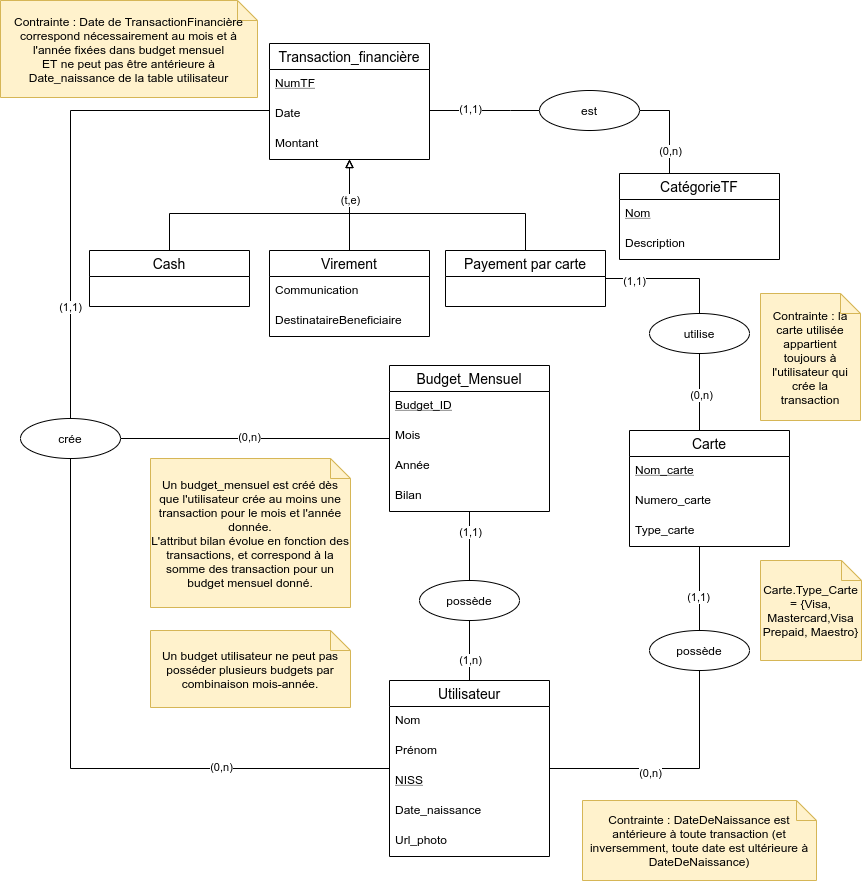

The diagram above was exported from draw.io. Its source (the exported page's mxGraphModel, read from the mxfile embedded in the PNG):
<mxGraphModel dx="2935" dy="4293" grid="1" gridSize="10" guides="1" tooltips="1" connect="1" arrows="1" fold="1" page="1" pageScale="1" pageWidth="827" pageHeight="1169" math="0" shadow="0">
  <root>
    <mxCell id="0" />
    <mxCell id="1" parent="0" />
    <mxCell id="MI2gqzXf_0UEoELnbjnr-114" style="edgeStyle=orthogonalEdgeStyle;rounded=0;orthogonalLoop=1;jettySize=auto;html=1;startArrow=none;startFill=0;endArrow=none;endFill=0;entryX=0.5;entryY=0;entryDx=0;entryDy=0;" parent="1" source="MI2gqzXf_0UEoELnbjnr-11" target="MI2gqzXf_0UEoELnbjnr-111" edge="1">
      <mxGeometry relative="1" as="geometry">
        <mxPoint x="-2531" y="-2977" as="targetPoint" />
        <Array as="points">
          <mxPoint x="-2400" y="-3390" />
        </Array>
      </mxGeometry>
    </mxCell>
    <mxCell id="MI2gqzXf_0UEoELnbjnr-115" value="(1,1)" style="edgeLabel;html=1;align=center;verticalAlign=middle;resizable=0;points=[];" parent="MI2gqzXf_0UEoELnbjnr-114" vertex="1" connectable="0">
      <mxGeometry x="0.5581" y="-1" relative="1" as="geometry">
        <mxPoint as="offset" />
      </mxGeometry>
    </mxCell>
    <mxCell id="Yn_RULRry2PfubQYLLjz-24" style="edgeStyle=orthogonalEdgeStyle;rounded=0;orthogonalLoop=1;jettySize=auto;html=1;entryX=0.5;entryY=0;entryDx=0;entryDy=0;startArrow=block;startFill=0;endArrow=none;endFill=0;" parent="1" source="MI2gqzXf_0UEoELnbjnr-11" target="Yn_RULRry2PfubQYLLjz-8" edge="1">
      <mxGeometry relative="1" as="geometry">
        <Array as="points">
          <mxPoint x="-2121" y="-3250" />
        </Array>
      </mxGeometry>
    </mxCell>
    <mxCell id="Yn_RULRry2PfubQYLLjz-25" style="edgeStyle=orthogonalEdgeStyle;rounded=0;orthogonalLoop=1;jettySize=auto;html=1;entryX=0.5;entryY=0;entryDx=0;entryDy=0;startArrow=block;startFill=0;endArrow=none;endFill=0;" parent="1" source="MI2gqzXf_0UEoELnbjnr-11" target="Yn_RULRry2PfubQYLLjz-12" edge="1">
      <mxGeometry relative="1" as="geometry">
        <Array as="points">
          <mxPoint x="-2121" y="-3287" />
          <mxPoint x="-1945" y="-3287" />
        </Array>
      </mxGeometry>
    </mxCell>
    <mxCell id="Yn_RULRry2PfubQYLLjz-37" style="edgeStyle=orthogonalEdgeStyle;rounded=0;orthogonalLoop=1;jettySize=auto;html=1;entryX=0;entryY=0.5;entryDx=0;entryDy=0;startArrow=none;startFill=0;endArrow=none;endFill=0;" parent="1" source="MI2gqzXf_0UEoELnbjnr-11" target="MI2gqzXf_0UEoELnbjnr-29" edge="1">
      <mxGeometry relative="1" as="geometry">
        <Array as="points">
          <mxPoint x="-1960" y="-3390" />
          <mxPoint x="-1960" y="-3390" />
        </Array>
      </mxGeometry>
    </mxCell>
    <mxCell id="Yn_RULRry2PfubQYLLjz-38" value="(1,1)" style="edgeLabel;html=1;align=center;verticalAlign=middle;resizable=0;points=[];" parent="Yn_RULRry2PfubQYLLjz-37" vertex="1" connectable="0">
      <mxGeometry x="-0.2342" y="-3" relative="1" as="geometry">
        <mxPoint x="-2" y="-5" as="offset" />
      </mxGeometry>
    </mxCell>
    <mxCell id="Yn_RULRry2PfubQYLLjz-39" style="edgeStyle=orthogonalEdgeStyle;rounded=0;orthogonalLoop=1;jettySize=auto;html=1;entryX=0.5;entryY=0;entryDx=0;entryDy=0;startArrow=block;startFill=0;endArrow=none;endFill=0;" parent="1" source="MI2gqzXf_0UEoELnbjnr-11" target="Yn_RULRry2PfubQYLLjz-4" edge="1">
      <mxGeometry relative="1" as="geometry">
        <Array as="points">
          <mxPoint x="-2121" y="-3287" />
          <mxPoint x="-2301" y="-3287" />
        </Array>
      </mxGeometry>
    </mxCell>
    <mxCell id="Yn_RULRry2PfubQYLLjz-40" value="(t,e)" style="edgeLabel;html=1;align=center;verticalAlign=middle;resizable=0;points=[];" parent="Yn_RULRry2PfubQYLLjz-39" vertex="1" connectable="0">
      <mxGeometry x="-0.7929" y="1" relative="1" as="geometry">
        <mxPoint x="-1" y="12" as="offset" />
      </mxGeometry>
    </mxCell>
    <mxCell id="MI2gqzXf_0UEoELnbjnr-11" value="Transaction_financière" style="swimlane;fontStyle=0;childLayout=stackLayout;horizontal=1;startSize=26;horizontalStack=0;resizeParent=1;resizeParentMax=0;resizeLast=0;collapsible=1;marginBottom=0;align=center;fontSize=14;" parent="1" vertex="1">
      <mxGeometry x="-2201" y="-3457" width="160" height="116" as="geometry" />
    </mxCell>
    <mxCell id="MI2gqzXf_0UEoELnbjnr-12" value="NumTF" style="text;strokeColor=none;fillColor=none;spacingLeft=4;spacingRight=4;overflow=hidden;rotatable=0;points=[[0,0.5],[1,0.5]];portConstraint=eastwest;fontSize=12;fontStyle=4" parent="MI2gqzXf_0UEoELnbjnr-11" vertex="1">
      <mxGeometry y="26" width="160" height="30" as="geometry" />
    </mxCell>
    <mxCell id="MI2gqzXf_0UEoELnbjnr-13" value="Date" style="text;strokeColor=none;fillColor=none;spacingLeft=4;spacingRight=4;overflow=hidden;rotatable=0;points=[[0,0.5],[1,0.5]];portConstraint=eastwest;fontSize=12;" parent="MI2gqzXf_0UEoELnbjnr-11" vertex="1">
      <mxGeometry y="56" width="160" height="30" as="geometry" />
    </mxCell>
    <mxCell id="MI2gqzXf_0UEoELnbjnr-14" value="Montant" style="text;strokeColor=none;fillColor=none;spacingLeft=4;spacingRight=4;overflow=hidden;rotatable=0;points=[[0,0.5],[1,0.5]];portConstraint=eastwest;fontSize=12;" parent="MI2gqzXf_0UEoELnbjnr-11" vertex="1">
      <mxGeometry y="86" width="160" height="30" as="geometry" />
    </mxCell>
    <mxCell id="MI2gqzXf_0UEoELnbjnr-39" style="edgeStyle=orthogonalEdgeStyle;rounded=0;orthogonalLoop=1;jettySize=auto;html=1;entryX=0.5;entryY=0;entryDx=0;entryDy=0;startArrow=none;startFill=0;endArrow=none;endFill=0;" parent="1" source="MI2gqzXf_0UEoELnbjnr-29" target="MI2gqzXf_0UEoELnbjnr-30" edge="1">
      <mxGeometry relative="1" as="geometry">
        <Array as="points">
          <mxPoint x="-1801" y="-3390" />
          <mxPoint x="-1801" y="-3327" />
        </Array>
      </mxGeometry>
    </mxCell>
    <mxCell id="MI2gqzXf_0UEoELnbjnr-125" value="(0,n)" style="edgeLabel;html=1;align=center;verticalAlign=middle;resizable=0;points=[];" parent="MI2gqzXf_0UEoELnbjnr-39" vertex="1" connectable="0">
      <mxGeometry x="-0.2082" y="2" relative="1" as="geometry">
        <mxPoint x="-2" y="21" as="offset" />
      </mxGeometry>
    </mxCell>
    <mxCell id="MI2gqzXf_0UEoELnbjnr-29" value="est" style="ellipse;whiteSpace=wrap;html=1;align=center;" parent="1" vertex="1">
      <mxGeometry x="-1931" y="-3410" width="100" height="40" as="geometry" />
    </mxCell>
    <mxCell id="MI2gqzXf_0UEoELnbjnr-30" value="CatégorieTF" style="swimlane;fontStyle=0;childLayout=stackLayout;horizontal=1;startSize=26;horizontalStack=0;resizeParent=1;resizeParentMax=0;resizeLast=0;collapsible=1;marginBottom=0;align=center;fontSize=14;" parent="1" vertex="1">
      <mxGeometry x="-1851" y="-3327" width="160" height="86" as="geometry" />
    </mxCell>
    <mxCell id="qMg7hgLvAIsX80fYRiLk-3" value="Nom" style="text;strokeColor=none;fillColor=none;spacingLeft=4;spacingRight=4;overflow=hidden;rotatable=0;points=[[0,0.5],[1,0.5]];portConstraint=eastwest;fontSize=12;fontStyle=4" parent="MI2gqzXf_0UEoELnbjnr-30" vertex="1">
      <mxGeometry y="26" width="160" height="30" as="geometry" />
    </mxCell>
    <mxCell id="WU_zAqHB5gevgx9zHh4l-3" value="Description" style="text;strokeColor=none;fillColor=none;spacingLeft=4;spacingRight=4;overflow=hidden;rotatable=0;points=[[0,0.5],[1,0.5]];portConstraint=eastwest;fontSize=12;fontStyle=0" parent="MI2gqzXf_0UEoELnbjnr-30" vertex="1">
      <mxGeometry y="56" width="160" height="30" as="geometry" />
    </mxCell>
    <mxCell id="MI2gqzXf_0UEoELnbjnr-59" style="edgeStyle=orthogonalEdgeStyle;rounded=0;orthogonalLoop=1;jettySize=auto;html=1;startArrow=none;startFill=0;endArrow=none;endFill=0;" parent="1" source="MI2gqzXf_0UEoELnbjnr-53" target="MI2gqzXf_0UEoELnbjnr-58" edge="1">
      <mxGeometry relative="1" as="geometry" />
    </mxCell>
    <mxCell id="MI2gqzXf_0UEoELnbjnr-85" value="(1,1)" style="edgeLabel;html=1;align=center;verticalAlign=middle;resizable=0;points=[];" parent="MI2gqzXf_0UEoELnbjnr-59" vertex="1" connectable="0">
      <mxGeometry x="-0.3506" relative="1" as="geometry">
        <mxPoint y="-1.2899999999999991" as="offset" />
      </mxGeometry>
    </mxCell>
    <mxCell id="Yn_RULRry2PfubQYLLjz-1" style="edgeStyle=orthogonalEdgeStyle;rounded=0;orthogonalLoop=1;jettySize=auto;html=1;entryX=1;entryY=0.5;entryDx=0;entryDy=0;endArrow=none;endFill=0;" parent="1" source="MI2gqzXf_0UEoELnbjnr-53" target="MI2gqzXf_0UEoELnbjnr-111" edge="1">
      <mxGeometry relative="1" as="geometry" />
    </mxCell>
    <mxCell id="Yn_RULRry2PfubQYLLjz-3" value="(0,n)" style="edgeLabel;html=1;align=center;verticalAlign=middle;resizable=0;points=[];" parent="Yn_RULRry2PfubQYLLjz-1" vertex="1" connectable="0">
      <mxGeometry x="0.125" y="-3" relative="1" as="geometry">
        <mxPoint x="10" y="1" as="offset" />
      </mxGeometry>
    </mxCell>
    <mxCell id="MI2gqzXf_0UEoELnbjnr-53" value="Budget_Mensuel" style="swimlane;fontStyle=0;childLayout=stackLayout;horizontal=1;startSize=26;horizontalStack=0;resizeParent=1;resizeParentMax=0;resizeLast=0;collapsible=1;marginBottom=0;align=center;fontSize=14;" parent="1" vertex="1">
      <mxGeometry x="-2081" y="-3135" width="160" height="146" as="geometry" />
    </mxCell>
    <mxCell id="MI2gqzXf_0UEoELnbjnr-54" value="Budget_ID" style="text;strokeColor=none;fillColor=none;spacingLeft=4;spacingRight=4;overflow=hidden;rotatable=0;points=[[0,0.5],[1,0.5]];portConstraint=eastwest;fontSize=12;fontStyle=4" parent="MI2gqzXf_0UEoELnbjnr-53" vertex="1">
      <mxGeometry y="26" width="160" height="30" as="geometry" />
    </mxCell>
    <mxCell id="MI2gqzXf_0UEoELnbjnr-56" value="Mois" style="text;strokeColor=none;fillColor=none;spacingLeft=4;spacingRight=4;overflow=hidden;rotatable=0;points=[[0,0.5],[1,0.5]];portConstraint=eastwest;fontSize=12;fontStyle=0" parent="MI2gqzXf_0UEoELnbjnr-53" vertex="1">
      <mxGeometry y="56" width="160" height="30" as="geometry" />
    </mxCell>
    <mxCell id="nH4hSHlv3TYmSU9PfUoK-2" value="Année" style="text;strokeColor=none;fillColor=none;spacingLeft=4;spacingRight=4;overflow=hidden;rotatable=0;points=[[0,0.5],[1,0.5]];portConstraint=eastwest;fontSize=12;fontStyle=0" parent="MI2gqzXf_0UEoELnbjnr-53" vertex="1">
      <mxGeometry y="86" width="160" height="30" as="geometry" />
    </mxCell>
    <mxCell id="MI2gqzXf_0UEoELnbjnr-55" value="Bilan" style="text;strokeColor=none;fillColor=none;spacingLeft=4;spacingRight=4;overflow=hidden;rotatable=0;points=[[0,0.5],[1,0.5]];portConstraint=eastwest;fontSize=12;fontStyle=0" parent="MI2gqzXf_0UEoELnbjnr-53" vertex="1">
      <mxGeometry y="116" width="160" height="30" as="geometry" />
    </mxCell>
    <mxCell id="MI2gqzXf_0UEoELnbjnr-58" value="possède" style="ellipse;whiteSpace=wrap;html=1;align=center;" parent="1" vertex="1">
      <mxGeometry x="-2051" y="-2920" width="100" height="40" as="geometry" />
    </mxCell>
    <mxCell id="MI2gqzXf_0UEoELnbjnr-83" style="edgeStyle=orthogonalEdgeStyle;rounded=0;orthogonalLoop=1;jettySize=auto;html=1;entryX=0.5;entryY=1;entryDx=0;entryDy=0;startArrow=none;startFill=0;endArrow=none;endFill=0;" parent="1" source="MI2gqzXf_0UEoELnbjnr-73" target="MI2gqzXf_0UEoELnbjnr-58" edge="1">
      <mxGeometry relative="1" as="geometry" />
    </mxCell>
    <mxCell id="MI2gqzXf_0UEoELnbjnr-84" value="(1,n)" style="edgeLabel;html=1;align=center;verticalAlign=middle;resizable=0;points=[];" parent="MI2gqzXf_0UEoELnbjnr-83" vertex="1" connectable="0">
      <mxGeometry x="-0.32" relative="1" as="geometry">
        <mxPoint y="-0.9999999999999982" as="offset" />
      </mxGeometry>
    </mxCell>
    <mxCell id="MI2gqzXf_0UEoELnbjnr-112" style="edgeStyle=orthogonalEdgeStyle;rounded=0;orthogonalLoop=1;jettySize=auto;html=1;entryX=0.5;entryY=1;entryDx=0;entryDy=0;startArrow=none;startFill=0;endArrow=none;endFill=0;" parent="1" source="MI2gqzXf_0UEoELnbjnr-73" target="MI2gqzXf_0UEoELnbjnr-111" edge="1">
      <mxGeometry relative="1" as="geometry" />
    </mxCell>
    <mxCell id="MI2gqzXf_0UEoELnbjnr-113" value="(0,n)" style="edgeLabel;html=1;align=center;verticalAlign=middle;resizable=0;points=[];" parent="MI2gqzXf_0UEoELnbjnr-112" vertex="1" connectable="0">
      <mxGeometry x="-0.5107" y="-4" relative="1" as="geometry">
        <mxPoint x="-15" y="2" as="offset" />
      </mxGeometry>
    </mxCell>
    <mxCell id="Yn_RULRry2PfubQYLLjz-31" style="edgeStyle=orthogonalEdgeStyle;rounded=0;orthogonalLoop=1;jettySize=auto;html=1;entryX=0.5;entryY=1;entryDx=0;entryDy=0;startArrow=none;startFill=0;endArrow=none;endFill=0;" parent="1" source="MI2gqzXf_0UEoELnbjnr-73" target="Yn_RULRry2PfubQYLLjz-16" edge="1">
      <mxGeometry relative="1" as="geometry" />
    </mxCell>
    <mxCell id="Yn_RULRry2PfubQYLLjz-32" value="(0,n)" style="edgeLabel;html=1;align=center;verticalAlign=middle;resizable=0;points=[];" parent="Yn_RULRry2PfubQYLLjz-31" vertex="1" connectable="0">
      <mxGeometry x="-0.1959" y="-4" relative="1" as="geometry">
        <mxPoint as="offset" />
      </mxGeometry>
    </mxCell>
    <mxCell id="MI2gqzXf_0UEoELnbjnr-73" value="Utilisateur" style="swimlane;fontStyle=0;childLayout=stackLayout;horizontal=1;startSize=26;horizontalStack=0;resizeParent=1;resizeParentMax=0;resizeLast=0;collapsible=1;marginBottom=0;align=center;fontSize=14;gradientColor=none;" parent="1" vertex="1">
      <mxGeometry x="-2081" y="-2820" width="160" height="176" as="geometry" />
    </mxCell>
    <mxCell id="MI2gqzXf_0UEoELnbjnr-74" value="Nom" style="text;strokeColor=none;fillColor=none;spacingLeft=4;spacingRight=4;overflow=hidden;rotatable=0;points=[[0,0.5],[1,0.5]];portConstraint=eastwest;fontSize=12;" parent="MI2gqzXf_0UEoELnbjnr-73" vertex="1">
      <mxGeometry y="26" width="160" height="30" as="geometry" />
    </mxCell>
    <mxCell id="MI2gqzXf_0UEoELnbjnr-75" value="Prénom" style="text;strokeColor=none;fillColor=none;spacingLeft=4;spacingRight=4;overflow=hidden;rotatable=0;points=[[0,0.5],[1,0.5]];portConstraint=eastwest;fontSize=12;" parent="MI2gqzXf_0UEoELnbjnr-73" vertex="1">
      <mxGeometry y="56" width="160" height="30" as="geometry" />
    </mxCell>
    <mxCell id="MI2gqzXf_0UEoELnbjnr-76" value="NISS" style="text;strokeColor=none;fillColor=none;spacingLeft=4;spacingRight=4;overflow=hidden;rotatable=0;points=[[0,0.5],[1,0.5]];portConstraint=eastwest;fontSize=12;fontStyle=4" parent="MI2gqzXf_0UEoELnbjnr-73" vertex="1">
      <mxGeometry y="86" width="160" height="30" as="geometry" />
    </mxCell>
    <mxCell id="MI2gqzXf_0UEoELnbjnr-77" value="Date_naissance" style="text;strokeColor=none;fillColor=none;spacingLeft=4;spacingRight=4;overflow=hidden;rotatable=0;points=[[0,0.5],[1,0.5]];portConstraint=eastwest;fontSize=12;" parent="MI2gqzXf_0UEoELnbjnr-73" vertex="1">
      <mxGeometry y="116" width="160" height="30" as="geometry" />
    </mxCell>
    <mxCell id="Yn_RULRry2PfubQYLLjz-2" value="Url_photo" style="text;strokeColor=none;fillColor=none;spacingLeft=4;spacingRight=4;overflow=hidden;rotatable=0;points=[[0,0.5],[1,0.5]];portConstraint=eastwest;fontSize=12;fontStyle=0" parent="MI2gqzXf_0UEoELnbjnr-73" vertex="1">
      <mxGeometry y="146" width="160" height="30" as="geometry" />
    </mxCell>
    <mxCell id="MI2gqzXf_0UEoELnbjnr-111" value="crée" style="ellipse;whiteSpace=wrap;html=1;align=center;" parent="1" vertex="1">
      <mxGeometry x="-2450" y="-3082" width="100" height="40" as="geometry" />
    </mxCell>
    <mxCell id="Yn_RULRry2PfubQYLLjz-4" value="Cash" style="swimlane;fontStyle=0;childLayout=stackLayout;horizontal=1;startSize=26;horizontalStack=0;resizeParent=1;resizeParentMax=0;resizeLast=0;collapsible=1;marginBottom=0;align=center;fontSize=14;" parent="1" vertex="1">
      <mxGeometry x="-2381" y="-3250" width="160" height="56" as="geometry" />
    </mxCell>
    <mxCell id="Yn_RULRry2PfubQYLLjz-8" value="Virement" style="swimlane;fontStyle=0;childLayout=stackLayout;horizontal=1;startSize=26;horizontalStack=0;resizeParent=1;resizeParentMax=0;resizeLast=0;collapsible=1;marginBottom=0;align=center;fontSize=14;" parent="1" vertex="1">
      <mxGeometry x="-2201" y="-3250" width="160" height="86" as="geometry" />
    </mxCell>
    <mxCell id="Yn_RULRry2PfubQYLLjz-9" value="Communication" style="text;strokeColor=none;fillColor=none;spacingLeft=4;spacingRight=4;overflow=hidden;rotatable=0;points=[[0,0.5],[1,0.5]];portConstraint=eastwest;fontSize=12;" parent="Yn_RULRry2PfubQYLLjz-8" vertex="1">
      <mxGeometry y="26" width="160" height="30" as="geometry" />
    </mxCell>
    <mxCell id="Yn_RULRry2PfubQYLLjz-10" value="DestinataireBeneficiaire" style="text;strokeColor=none;fillColor=none;spacingLeft=4;spacingRight=4;overflow=hidden;rotatable=0;points=[[0,0.5],[1,0.5]];portConstraint=eastwest;fontSize=12;" parent="Yn_RULRry2PfubQYLLjz-8" vertex="1">
      <mxGeometry y="56" width="160" height="30" as="geometry" />
    </mxCell>
    <mxCell id="Yn_RULRry2PfubQYLLjz-21" style="edgeStyle=orthogonalEdgeStyle;rounded=0;orthogonalLoop=1;jettySize=auto;html=1;entryX=0.5;entryY=0;entryDx=0;entryDy=0;endArrow=none;endFill=0;" parent="1" source="Yn_RULRry2PfubQYLLjz-12" target="Yn_RULRry2PfubQYLLjz-20" edge="1">
      <mxGeometry relative="1" as="geometry" />
    </mxCell>
    <mxCell id="Yn_RULRry2PfubQYLLjz-34" value="(1,1)" style="edgeLabel;html=1;align=center;verticalAlign=middle;resizable=0;points=[];" parent="Yn_RULRry2PfubQYLLjz-21" vertex="1" connectable="0">
      <mxGeometry x="-0.5612" y="-2" relative="1" as="geometry">
        <mxPoint as="offset" />
      </mxGeometry>
    </mxCell>
    <mxCell id="Yn_RULRry2PfubQYLLjz-12" value="Payement par carte" style="swimlane;fontStyle=0;childLayout=stackLayout;horizontal=1;startSize=26;horizontalStack=0;resizeParent=1;resizeParentMax=0;resizeLast=0;collapsible=1;marginBottom=0;align=center;fontSize=14;" parent="1" vertex="1">
      <mxGeometry x="-2025" y="-3250" width="160" height="56" as="geometry" />
    </mxCell>
    <mxCell id="Yn_RULRry2PfubQYLLjz-22" style="edgeStyle=orthogonalEdgeStyle;rounded=0;orthogonalLoop=1;jettySize=auto;html=1;entryX=0.432;entryY=1;entryDx=0;entryDy=0;entryPerimeter=0;endArrow=none;endFill=0;" parent="1" source="Yn_RULRry2PfubQYLLjz-15" edge="1">
      <mxGeometry relative="1" as="geometry">
        <Array as="points">
          <mxPoint x="-1771" y="-3170" />
        </Array>
        <mxPoint x="-1777.8000000000002" y="-3170" as="targetPoint" />
      </mxGeometry>
    </mxCell>
    <mxCell id="Yn_RULRry2PfubQYLLjz-35" value="(0,n)" style="edgeLabel;html=1;align=center;verticalAlign=middle;resizable=0;points=[];" parent="Yn_RULRry2PfubQYLLjz-22" vertex="1" connectable="0">
      <mxGeometry x="-0.3343" y="-1" relative="1" as="geometry">
        <mxPoint as="offset" />
      </mxGeometry>
    </mxCell>
    <mxCell id="Yn_RULRry2PfubQYLLjz-30" style="edgeStyle=orthogonalEdgeStyle;rounded=0;orthogonalLoop=1;jettySize=auto;html=1;entryX=0.5;entryY=0;entryDx=0;entryDy=0;startArrow=none;startFill=0;endArrow=none;endFill=0;" parent="1" source="Yn_RULRry2PfubQYLLjz-15" target="Yn_RULRry2PfubQYLLjz-16" edge="1">
      <mxGeometry relative="1" as="geometry">
        <Array as="points">
          <mxPoint x="-1771" y="-2900" />
          <mxPoint x="-1771" y="-2900" />
        </Array>
      </mxGeometry>
    </mxCell>
    <mxCell id="Yn_RULRry2PfubQYLLjz-33" value="(1,1)" style="edgeLabel;html=1;align=center;verticalAlign=middle;resizable=0;points=[];" parent="Yn_RULRry2PfubQYLLjz-30" vertex="1" connectable="0">
      <mxGeometry x="0.6165" y="-19" relative="1" as="geometry">
        <mxPoint x="17" y="-18" as="offset" />
      </mxGeometry>
    </mxCell>
    <mxCell id="Yn_RULRry2PfubQYLLjz-15" value="Carte" style="swimlane;fontStyle=0;childLayout=stackLayout;horizontal=1;startSize=26;horizontalStack=0;resizeParent=1;resizeParentMax=0;resizeLast=0;collapsible=1;marginBottom=0;align=center;fontSize=14;" parent="1" vertex="1">
      <mxGeometry x="-1841" y="-3070" width="160" height="116" as="geometry" />
    </mxCell>
    <mxCell id="WU_zAqHB5gevgx9zHh4l-2" value="Nom_carte" style="text;strokeColor=none;fillColor=none;spacingLeft=4;spacingRight=4;overflow=hidden;rotatable=0;points=[[0,0.5],[1,0.5]];portConstraint=eastwest;fontSize=12;fontStyle=4" parent="Yn_RULRry2PfubQYLLjz-15" vertex="1">
      <mxGeometry y="26" width="160" height="30" as="geometry" />
    </mxCell>
    <mxCell id="TdpH35dhMYC0qgDxIkVn-1" value="Numero_carte" style="text;strokeColor=none;fillColor=none;spacingLeft=4;spacingRight=4;overflow=hidden;rotatable=0;points=[[0,0.5],[1,0.5]];portConstraint=eastwest;fontSize=12;fontStyle=0" parent="Yn_RULRry2PfubQYLLjz-15" vertex="1">
      <mxGeometry y="56" width="160" height="30" as="geometry" />
    </mxCell>
    <mxCell id="Yn_RULRry2PfubQYLLjz-29" value="Type_carte" style="text;strokeColor=none;fillColor=none;spacingLeft=4;spacingRight=4;overflow=hidden;rotatable=0;points=[[0,0.5],[1,0.5]];portConstraint=eastwest;fontSize=12;fontStyle=0" parent="Yn_RULRry2PfubQYLLjz-15" vertex="1">
      <mxGeometry y="86" width="160" height="30" as="geometry" />
    </mxCell>
    <mxCell id="Yn_RULRry2PfubQYLLjz-16" value="possède" style="ellipse;whiteSpace=wrap;html=1;align=center;" parent="1" vertex="1">
      <mxGeometry x="-1821" y="-2870" width="100" height="40" as="geometry" />
    </mxCell>
    <mxCell id="Yn_RULRry2PfubQYLLjz-20" value="utilise" style="ellipse;whiteSpace=wrap;html=1;align=center;" parent="1" vertex="1">
      <mxGeometry x="-1821" y="-3187" width="100" height="40" as="geometry" />
    </mxCell>
    <mxCell id="ZkON6MHPnkr8z7fh2T4f-1" value="Carte.Type_Carte = {Visa, Mastercard,Visa Prepaid, Maestro}" style="shape=note;size=20;whiteSpace=wrap;html=1;fillColor=#fff2cc;strokeColor=#d6b656;" parent="1" vertex="1">
      <mxGeometry x="-1710" y="-2940" width="101" height="100" as="geometry" />
    </mxCell>
    <mxCell id="ZkON6MHPnkr8z7fh2T4f-2" value="Contrainte : la carte utilisée appartient toujours à l'utilisateur qui crée la transaction" style="shape=note;size=20;whiteSpace=wrap;html=1;fillColor=#fff2cc;strokeColor=#d6b656;" parent="1" vertex="1">
      <mxGeometry x="-1710" y="-3207" width="100" height="127" as="geometry" />
    </mxCell>
    <mxCell id="nH4hSHlv3TYmSU9PfUoK-1" value="Un budget utilisateur ne peut pas posséder plusieurs budgets par combinaison mois-année." style="shape=note;size=20;whiteSpace=wrap;html=1;fillColor=#fff2cc;strokeColor=#d6b656;" parent="1" vertex="1">
      <mxGeometry x="-2320" y="-2870" width="200" height="77" as="geometry" />
    </mxCell>
    <mxCell id="nH4hSHlv3TYmSU9PfUoK-3" value="Un budget_mensuel est créé dès que l'utilisateur crée au moins une transaction pour le mois et l'année donnée.&lt;br&gt;L'attribut bilan évolue en fonction des transactions, et correspond à la somme des transaction pour un budget mensuel donné." style="shape=note;size=20;whiteSpace=wrap;html=1;fillColor=#fff2cc;strokeColor=#d6b656;" parent="1" vertex="1">
      <mxGeometry x="-2320" y="-3042" width="200" height="149" as="geometry" />
    </mxCell>
    <mxCell id="WU_zAqHB5gevgx9zHh4l-1" value="Contrainte : DateDeNaissance est antérieure à toute transaction (et inversemment, toute date est ultérieure à DateDeNaissance)" style="shape=note;size=20;whiteSpace=wrap;html=1;fillColor=#fff2cc;strokeColor=#d6b656;" parent="1" vertex="1">
      <mxGeometry x="-1888" y="-2700" width="234" height="80" as="geometry" />
    </mxCell>
    <mxCell id="WU_zAqHB5gevgx9zHh4l-4" value="Contrainte : Date de TransactionFinancière correspond nécessairement au mois et à l'année fixées dans budget mensuel&lt;br&gt;ET ne peut pas être antérieure à Date_naissance de la table utilisateur" style="shape=note;size=20;whiteSpace=wrap;html=1;fillColor=#fff2cc;strokeColor=#d6b656;" parent="1" vertex="1">
      <mxGeometry x="-2470" y="-3500" width="257" height="97" as="geometry" />
    </mxCell>
  </root>
</mxGraphModel>